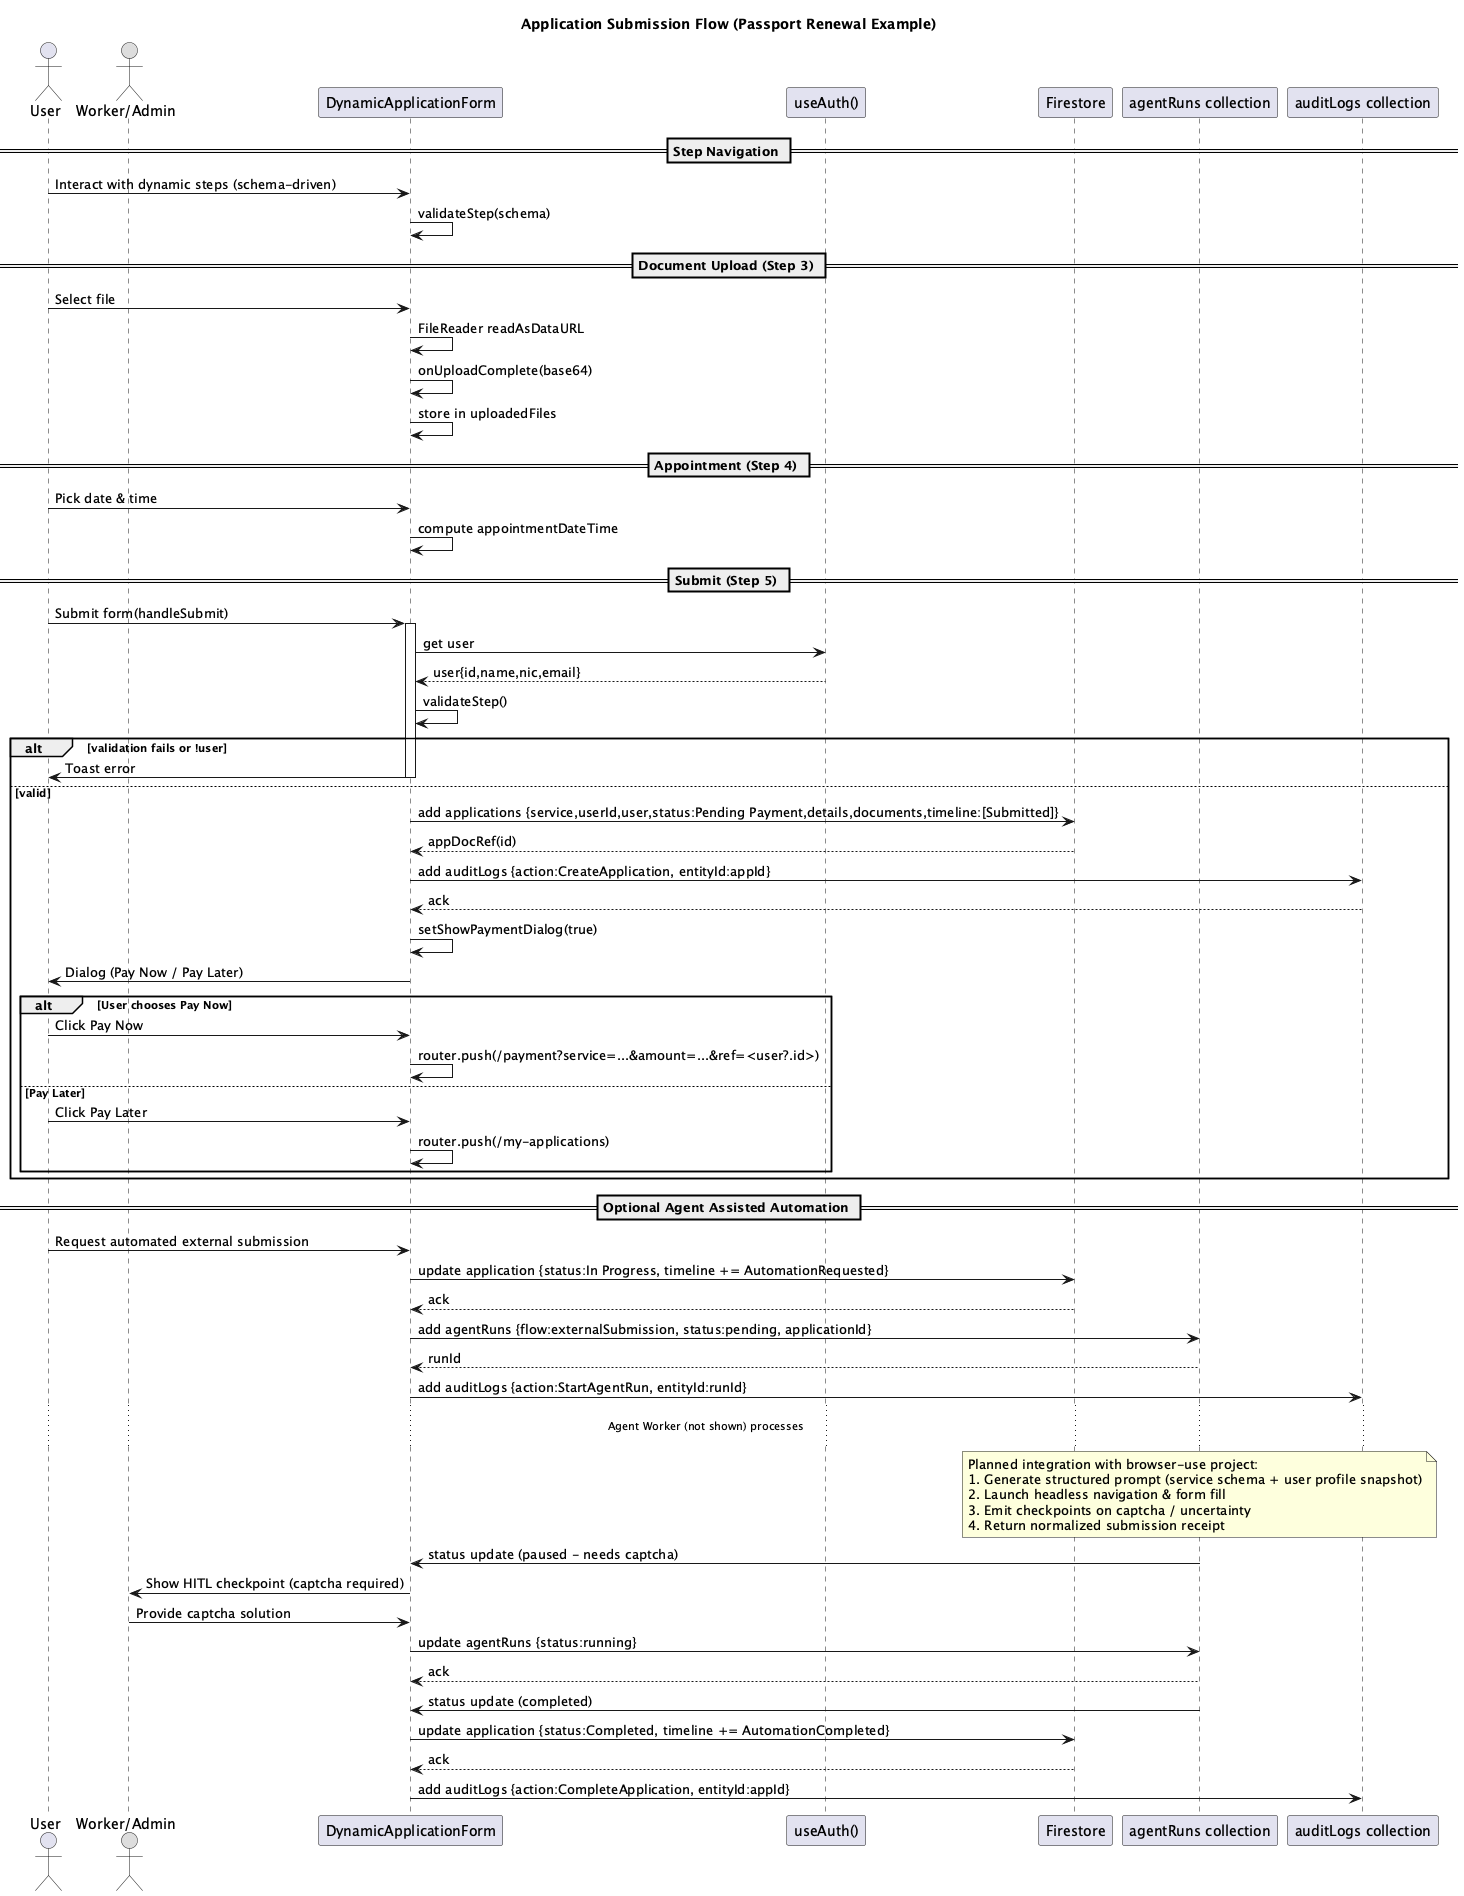

The diagram above was rendered by PlantUML. Its source (embedded in the PNG):
@startuml application_submission_flow
title Application Submission Flow (Passport Renewal Example)
' =====================================================================
' Based on passport-renewal-service.tsx multi-step form
' =====================================================================
actor User
actor Admin as "Worker/Admin" #DDDDDD
participant UI as "DynamicApplicationForm"
participant Auth as "useAuth()"
participant FS as "Firestore"
participant AR as "agentRuns collection"
participant AUD as "auditLogs collection"

== Step Navigation ==
User -> UI: Interact with dynamic steps (schema-driven)
UI -> UI: validateStep(schema)

== Document Upload (Step 3) ==
User -> UI: Select file
UI -> UI: FileReader readAsDataURL
UI -> UI: onUploadComplete(base64)
UI -> UI: store in uploadedFiles

== Appointment (Step 4) ==
User -> UI: Pick date & time
UI -> UI: compute appointmentDateTime

== Submit (Step 5) ==
User -> UI: Submit form(handleSubmit)
activate UI
UI -> Auth: get user
Auth --> UI: user{id,name,nic,email}
UI -> UI: validateStep()
alt validation fails or !user
  UI -> User: Toast error
  deactivate UI
else valid
  UI -> FS: add applications {service,userId,user,status:Pending Payment,details,documents,timeline:[Submitted]}
  FS --> UI: appDocRef(id)
  UI -> AUD: add auditLogs {action:CreateApplication, entityId:appId}
  AUD --> UI: ack
  UI -> UI: setShowPaymentDialog(true)
  UI -> User: Dialog (Pay Now / Pay Later)
  alt User chooses Pay Now
    User -> UI: Click Pay Now
    UI -> UI: router.push(/payment?service=...&amount=...&ref=<user?.id>)
  else Pay Later
    User -> UI: Click Pay Later
    UI -> UI: router.push(/my-applications)
  end
  deactivate UI
end

== Optional Agent Assisted Automation ==
User -> UI: Request automated external submission
UI -> FS: update application {status:In Progress, timeline += AutomationRequested}
FS --> UI: ack
UI -> AR: add agentRuns {flow:externalSubmission, status:pending, applicationId}
AR --> UI: runId
UI -> AUD: add auditLogs {action:StartAgentRun, entityId:runId}
... Agent Worker (not shown) processes ...
note over AR
 Planned integration with browser-use project:
 1. Generate structured prompt (service schema + user profile snapshot)
 2. Launch headless navigation & form fill
 3. Emit checkpoints on captcha / uncertainty
 4. Return normalized submission receipt
end note
AR -> UI: status update (paused - needs captcha)
UI -> Admin: Show HITL checkpoint (captcha required)
Admin -> UI: Provide captcha solution
UI -> AR: update agentRuns {status:running}
AR --> UI: ack
AR -> UI: status update (completed)
UI -> FS: update application {status:Completed, timeline += AutomationCompleted}
FS --> UI: ack
UI -> AUD: add auditLogs {action:CompleteApplication, entityId:appId}
@enduml